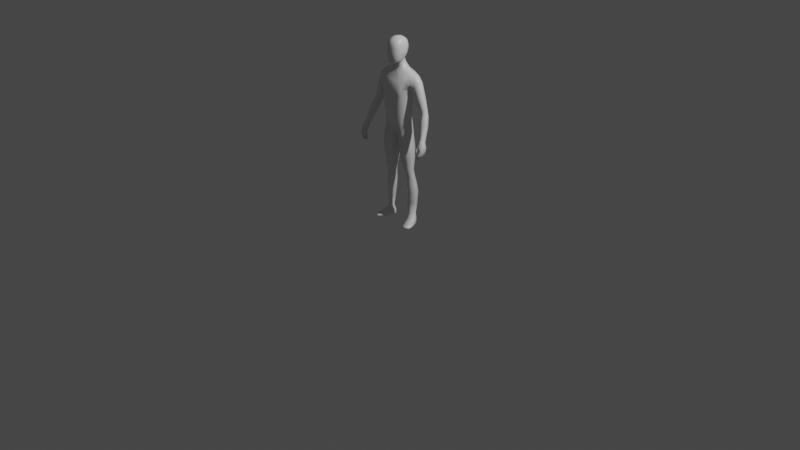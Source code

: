 # Source: Player_01_Test.blend  (saved by Blender 2.92.15; exported with 4.5.12 LTS)
import bpy
from mathutils import Matrix  # noqa: F401  (used for matrix-valued properties, if any)

bpy.ops.wm.read_factory_settings(use_empty=True)
scene = bpy.context.scene
scene.name = 'Scene'

# ---- collections
col_main = bpy.data.collections.new('Main'); scene.collection.children.link(col_main)
col_baseobjects = bpy.data.collections.new('BaseObjects'); scene.collection.children.link(col_baseobjects)
col_refs = bpy.data.collections.new('Refs'); scene.collection.children.link(col_refs)

# ---- materials (node trees are filled in below, after node groups)
mat_material = bpy.data.materials.new('Material')
mat_material.alpha_threshold = 0.0
mat_material.use_transparent_shadow = False
mat_material.line_color = (0.0, 0.0, 0.0, 1.0)

# ---- material node trees
mat_material.use_nodes = True; mat_material.node_tree.nodes.clear()
_N = mat_material.node_tree.nodes; _L = mat_material.node_tree.links
n0 = _N.new('ShaderNodeOutputMaterial'); n0.name = 'Material Output'; n0.location = (300, 300)
n1 = _N.new('ShaderNodeBsdfPrincipled'); n1.name = 'Principled BSDF'; n1.location = (10, 300)
n1.distribution = 'GGX'
n1.subsurface_method = 'BURLEY'
n1.inputs[2].default_value = 0.4
n1.inputs[3].default_value = 1.45
n1.inputs[27].default_value = (0.0, 0.0, 0.0, 1.0)
n1.inputs[28].default_value = 1.0
_L.new(n1.outputs[0], n0.inputs[0])
n0.is_active_output = True

# ---- world
world_world = bpy.data.worlds.new('World'); scene.world = world_world
world_world.use_nodes = True; world_world.node_tree.nodes.clear()
_N = world_world.node_tree.nodes; _L = world_world.node_tree.links
n0 = _N.new('ShaderNodeOutputWorld'); n0.name = 'World Output'; n0.location = (300, 300)
n1 = _N.new('ShaderNodeBackground'); n1.name = 'Background'; n1.location = (10, 300)
n1.inputs[0].default_value = (0.05088, 0.05088, 0.05088, 1.0)
_L.new(n1.outputs[0], n0.inputs[0])
n0.is_active_output = True
world_world.color = (0.05088, 0.05088, 0.05088)
world_world.use_sun_shadow = False
world_world.sun_shadow_jitter_overblur = 0.0

# ---- cameras
cam_camera = bpy.data.cameras.new('Camera')
cam_camera.clip_end = 100.0
cam_camera.ortho_scale = 7.314

# ---- lights
light_light = bpy.data.lights.new('Light', 'POINT')
light_light.transmission_factor = 0.0
light_light.energy = 1000.0
light_light.shadow_soft_size = 0.1
light_light.shadow_maximum_resolution = 0.006
light_light.use_absolute_resolution = True

# ---- meshes
me_cube = bpy.data.meshes.new('Cube')
me_cube.from_pydata([(0.2011, 0.07367, 1.546), (0.1372, 0.05166, 1.057), (0.1372, -0.04025, 1.062), (0.1673, -0.01418, 1.427), (0.139, 0.03408, 1.2), (0.1547, 0.04222, 1.32), (0.1547, -0.05058, 1.32), (0.139, -0.04844, 1.2), (0.02415, -0.05715, 0.9589), (0.05837, 0.086, 1.599), (0.02252, 0.1137, 0.9583), (0.07038, -0.02741, 1.59), (0.06707, -0.1068, 1.162), (0.07806, -0.1119, 1.295), (0.08377, -0.1193, 1.417), (0.02768, 0.09557, 1.152), (0.03222, 0.09437, 1.289), (0.03458, 0.1341, 1.421), (0.03801, 0.05228, 1.661), (0.04167, -0.02525, 1.631), (0.1315, 0.006705, 0.1045), (0.1807, 0.03797, 0.1044), (0.1679, 0.06937, 0.1044), (0.1193, 0.03628, 0.1043), (0.03076, 0.05731, 0.8864), (0.03112, -0.03988, 0.8976), (0.1492, -0.04134, 0.989), (0.1492, 0.05017, 0.9833), (0.1351, 0.04413, 1.12), (0.1351, -0.04378, 1.125), (0.04753, -0.09735, 1.056), (0.01962, 0.123, 1.031), (0.06827, 0.04955, 0.5833), (0.1576, 0.04918, 0.5907), (0.06949, -0.01405, 0.5852), (0.1577, -0.02068, 0.5908), (0.08695, 0.05493, 0.5068), (0.1617, 0.06083, 0.5123), (0.0873, 0.001761, 0.508), (0.1613, 0.0004179, 0.5124), (0.03866, -0.03949, 0.7985), (0.1649, -0.04965, 0.8205), (0.03687, 0.05972, 0.7952), (0.1647, 0.05869, 0.8203), (0.102, 0.07007, 0.3427), (0.1847, 0.08578, 0.3471), (0.1024, 0.007746, 0.3434), (0.1847, 0.0172, 0.3472), (0.07836, -0.008628, 0.5509), (0.1601, -0.01505, 0.556), (0.07736, 0.05107, 0.5492), (0.16, 0.05163, 0.5559), (0.08302, -0.07939, 1.011), (0.1391, 0.08444, 1.571), (0.0776, 0.08236, 1.167), (0.08796, 0.08182, 1.301), (0.1053, 0.1224, 1.417), (0.08566, 0.1039, 0.9927), (0.1391, -0.02297, 1.566), (0.1075, -0.0846, 1.182), (0.1214, -0.08877, 1.308), (0.1277, -0.0959, 1.427), (0.09019, 0.07517, 0.9153), (0.09038, -0.08632, 0.9435), (0.09423, -0.07996, 1.091), (0.06627, 0.1119, 1.05), (0.1129, 0.06453, 0.5869), (0.1136, -0.0364, 0.5881), (0.1019, -0.07674, 0.8096), (0.1008, 0.083, 0.8023), (0.1184, -0.02934, 0.5534), (0.1182, 0.06638, 0.5525), (0.1588, 0.01453, 0.1042), (0.1387, 0.06334, 0.1042), (0.1425, 0.1017, 0.3449), (0.1423, -0.005561, 0.3453), (0.1232, 0.07452, 0.5095), (0.1221, -0.01286, 0.5101), (0.147, 0.004732, 1.069), (0.1449, -0.007467, 1.202), (0.1619, -0.003626, 1.321), (0.1758, 0.02436, 1.413), (0.08222, 0.02692, 1.621), (0.05753, 0.01562, 1.65), (0.1598, 0.005475, 0.9964), (0.1424, -0.001558, 1.13), (0.1664, 0.01434, 0.5912), (0.1776, 0.004838, 0.8211), (0.1689, 0.01797, 0.5563), (0.1423, 0.03436, 1.587), (0.1774, 0.05476, 0.1043), (0.1252, 0.0206, 0.104), (0.195, 0.05063, 0.3475), (0.09523, 0.03739, 0.3428), (0.1703, 0.02945, 0.5128), (0.01028, 0.02034, 0.9343), (0.01831, 0.01002, 0.887), (0.06046, 0.01827, 0.5838), (0.0242, 0.01139, 0.7961), (0.07033, 0.02262, 0.5496), (0.0815, 0.02998, 0.507), (0.07899, -0.08471, 1.507), (0.03216, 0.1312, 1.512), (0.1343, -0.06579, 1.495), (0.1028, 0.1235, 1.5), (0.2011, -0.004255, 1.549), (0.1673, 0.06918, 1.426), (0.2049, 0.03487, 1.56), (0.1834, -0.02836, 1.482), (0.1832, 0.08703, 1.48), (0.1995, -0.008444, 1.393), (0.2572, 0.03419, 1.506), (0.2217, 0.07954, 1.44), (0.2491, 0.06793, 1.497), (0.2499, 0.000182, 1.498), (0.2022, 0.06402, 1.399), (0.2012, 0.02506, 1.379), (0.2228, -0.02077, 1.442), (0.3494, 0.05438, 1.19), (0.347, 0.005098, 1.211), (0.2892, 0.006571, 1.209), (0.2958, 0.05875, 1.186), (0.3538, 0.02811, 1.198), (0.2851, 0.02929, 1.192), (0.315, -0.005957, 1.215), (0.3188, 0.06701, 1.183), (0.3458, 0.03107, 1.099), (0.402, -0.03819, 0.9646), (0.3947, -0.0757, 0.9811), (0.3562, -0.06721, 0.9738), (0.3651, -0.03559, 0.9628), (0.4012, -0.05833, 0.9712), (0.3579, -0.05704, 0.9665), (0.3655, -0.07987, 0.9803), (0.379, -0.0287, 0.9599), (0.3817, 0.01849, 1.105), (0.3868, -0.007662, 1.114), (0.3789, -0.03057, 1.126), (0.3188, 0.02285, 1.102), (0.311, -0.02911, 1.124), (0.3413, -0.04158, 1.13), (0.3061, -0.006486, 1.107), (0.2467, 0.06442, 1.29), (0.301, -5.545e-05, 1.358), (0.2686, -0.01762, 1.329), (0.2403, 0.02687, 1.282), (0.3018, 0.06416, 1.345), (0.2416, -0.003981, 1.299), (0.3087, 0.03123, 1.355), (0.2701, 0.07746, 1.311), (0.3725, -0.146, 0.8155), (0.365, -0.08664, 0.974), (0.3702, -0.08857, 0.7965), (0.3685, -0.03788, 0.9562), (0.3807, -0.146, 0.8155), (0.3961, -0.08194, 0.9755), (0.3785, -0.08857, 0.7965), (0.3795, -0.03029, 0.9532), (0.4026, -0.1169, 0.8937), (0.4046, -0.0494, 0.8628), (0.4164, -0.0494, 0.8639), (0.4169, -0.1169, 0.8948), (0.393, -0.06834, 0.8238), (0.403, -0.06834, 0.8244), (0.4056, -0.1315, 0.8552), (0.3936, -0.1315, 0.8546), (0.3843, -0.1103, 0.934), (0.396, -0.03504, 0.9041), (0.4141, -0.03504, 0.9058), (0.4188, -0.1013, 0.9336), (0.3678, -0.1119, 0.7883), (0.3678, -0.1334, 0.7996), (0.3585, -0.06799, 0.967), (0.3595, -0.06051, 0.9614), (0.3775, -0.1334, 0.7996), (0.3777, -0.1119, 0.7883), (0.4029, -0.03996, 0.9593), (0.4033, -0.06151, 0.9667), (0.4237, -0.07593, 0.8769), (0.4237, -0.09643, 0.8861), (0.4013, -0.09643, 0.8839), (0.4013, -0.07593, 0.8747), (0.3901, -0.1104, 0.8441), (0.3901, -0.08938, 0.8339), (0.4093, -0.08938, 0.835), (0.4093, -0.1104, 0.8452), (0.4254, -0.06142, 0.918), (0.4254, -0.08135, 0.9261), (0.382, -0.08398, 0.9185), (0.3908, -0.06142, 0.9147), (0.3685, -0.142, 0.8557), (0.3569, -0.1286, 0.9005), (0.3685, -0.1337, 0.8514), (0.3569, -0.1175, 0.8928), (0.3802, -0.142, 0.8557), (0.3763, -0.1286, 0.9005), (0.3802, -0.1337, 0.8514), (0.3763, -0.1175, 0.8928), (0.1798, -0.1161, -0.001493), (0.1785, -0.1157, 0.0152), (0.1131, 0.06316, -0.002218), (0.11, 0.06167, 0.04724), (0.24, -0.09143, -0.001493), (0.2406, -0.09028, 0.0152), (0.1607, 0.08267, -0.002218), (0.1629, 0.0854, 0.04771), (0.1285, -0.01696, 0.0009975), (0.1257, -0.01625, 0.05678), (0.2061, 0.01484, 0.0009974), (0.2069, 0.01838, 0.05714), (0.1091, 0.02295, 0.05158), (0.1821, 0.05325, -0.00182), (0.1155, 0.02596, -0.00182), (0.188, 0.05721, 0.05205), (0.1356, 0.07754, -0.003406), (0.1329, 0.08318, 0.04526), (0.2125, -0.1101, -0.001107), (0.2121, -0.1091, 0.01584), (0.1693, -0.005718, 0.06328), (0.1678, -0.001148, -0.0007443), (0.1494, 0.04164, -0.004003), (0.1794, -0.1205, 0.005185), (0.1106, 0.06604, 0.009045), (0.1606, 0.08653, 0.009045), (0.2434, -0.09431, 0.005185), (0.2132, 0.01756, 0.01309), (0.1216, -0.01995, 0.01309), (0.1873, 0.05627, 0.01065), (0.1089, 0.02413, 0.01065), (0.2145, -0.1151, 0.004714), (0.1325, 0.08503, 0.008906), (0.1537, -0.07223, -0.001726), (0.2295, -0.04272, 0.02557), (0.153, -0.07407, 0.02557), (0.2277, -0.04191, -0.001726), (0.1924, -0.06119, 0.02904), (0.1917, -0.0595, -0.004003), (0.1476, -0.07605, 0.006369), (0.2348, -0.0403, 0.006369), (0.04557, -0.09148, 1.684), (0.06318, -0.08857, 1.857), (0.05064, 0.04096, 1.722), (0.05774, 0.05404, 1.864), (0.06193, 0.05902, 1.788), (0.06011, -0.03852, 1.686), (0.07046, -0.02047, 1.88), (0.06354, -0.09965, 1.771), (0.08478, -0.0284, 1.775), (0.03543, 0.06271, 1.878), (0.05749, 0.05282, 1.75), (0.05726, 0.008394, 1.703), (0.07011, -0.06207, 1.871), (0.05769, -0.0976, 1.721), (0.02722, -0.101, 1.671), (0.03051, 0.04492, 1.706), (0.06241, 0.06183, 1.828), (0.05266, -0.07301, 1.681), (0.06591, 0.02197, 1.874), (0.06681, -0.09354, 1.817), (0.03962, -0.0964, 1.872), (0.04006, -0.01921, 1.91), (0.03283, -0.03408, 1.669), (0.0351, -0.1182, 1.775), (0.08003, -0.07139, 1.771), (0.07893, 0.01911, 1.781), (0.07706, -0.034, 1.725), (0.08418, -0.02362, 1.828), (0.03399, 0.08086, 1.795), (0.03495, 0.0809, 1.837), (0.08143, -0.06603, 1.822), (0.03188, -0.07651, 1.666), (0.04086, -0.0627, 1.899), (0.03787, 0.02439, 1.9), (0.04684, 0.008649, 1.688), (0.03215, -0.1142, 1.721), (0.03808, -0.1107, 1.825), (0.07245, -0.0718, 1.72), (0.07231, 0.01364, 1.737), (0.07831, 0.02141, 1.827), (0.03201, 0.07323, 1.755), (0.05603, -0.02633, 1.61), (0.04819, 0.06914, 1.63), (0.06988, 0.02127, 1.636), (0.2766, 0.06097, 1.227), (0.3308, 0.05821, 1.25), (0.2706, 0.002443, 1.244), (0.329, 0.003082, 1.268), (0.2968, -0.01052, 1.259), (0.2675, 0.02834, 1.227), (0.3361, 0.02933, 1.26), (0.2998, 0.0711, 1.233), (0.2876, 0.05986, 1.206), (0.3384, 0.05629, 1.22), (0.2816, 0.004507, 1.226), (0.3364, 0.00409, 1.24), (0.3062, -0.008239, 1.237), (0.2782, 0.02882, 1.21), (0.343, 0.02872, 1.229), (0.3093, 0.06906, 1.208), (0.09334, 0.002983, 0.4147), (0.1771, 0.008061, 0.419), (0.09293, 0.0651, 0.4137), (0.1772, 0.07729, 0.4189), (0.1341, 0.09324, 0.4162), (0.1334, -0.01179, 0.4168), (0.1875, 0.04161, 0.4193), (0.08631, 0.03388, 0.4138), (0.1063, 0.05455, 0.2234), (0.1798, 0.08189, 0.2259), (0.1134, 0.003063, 0.2239), (0.187, 0.02587, 0.2259), (0.1399, 0.08745, 0.2245), (0.151, -5.791e-06, 0.2248), (0.1909, 0.05401, 0.226), (0.1058, 0.02745, 0.2232), (0.04512, 0.05912, 0.715), (0.1672, 0.05825, 0.7356), (0.04681, -0.03366, 0.718), (0.1673, -0.0432, 0.7358), (0.1072, -0.06798, 0.727), (0.1061, 0.08091, 0.7214), (0.1794, 0.007788, 0.7363), (0.03337, 0.01383, 0.7159), (0.1581, -0.0234, 1.392), (0.03832, 0.1127, 1.38), (0.08283, -0.115, 1.379), (0.1254, -0.09317, 1.384), (0.09933, 0.1017, 1.381), (0.1656, 0.0147, 1.384), (0.1581, 0.05645, 1.392), (0.0, 0.1179, 0.96), (0.0, -0.04104, 1.579), (0.0, -0.05829, 0.9576), (0.0, 0.09068, 1.595), (0.0, 0.1248, 1.423), (0.0, 0.08742, 1.285), (0.0, 0.08822, 1.147), (0.0, -0.123, 1.422), (0.0, -0.1155, 1.285), (0.0, -0.1115, 1.15), (0.0, -0.02836, 1.628), (0.0, 0.06448, 1.665), (0.0, 0.1231, 1.028), (0.0, -0.09594, 1.044), (0.0, 0.0121, 0.94), (0.0, 0.1237, 1.512), (0.0, -0.09122, 1.505), (0.0, 0.05754, 1.707), (0.0, 0.06594, 1.888), (0.0, -0.1022, 1.664), (0.0, -0.09951, 1.882), (0.0, -0.01903, 1.92), (0.0, -0.0407, 1.659), (0.0, -0.1239, 1.778), (0.0, 0.08692, 1.799), (0.0, -0.06369, 1.91), (0.0, 0.02565, 1.911), (0.0, -0.0779, 1.66), (0.0, -0.1191, 1.721), (0.0, -0.1158, 1.831), (0.0, 0.07862, 1.755), (0.0, 0.08612, 1.844), (0.0, 0.07758, 1.63), (0.0, -0.0347, 1.604), (0.0, 0.1048, 1.38), (0.0, -0.1152, 1.379)], [], [(54, 55, 5, 4), (65, 54, 4, 28), (325, 14, 337, 365), (314, 307, 23, 91), (104, 53, 0, 109), (12, 13, 338, 339), (30, 12, 339, 343), (101, 11, 331, 346), (281, 362, 341, 18), (327, 56, 106, 329), (85, 79, 7, 29), (79, 80, 6, 7), (328, 81, 3, 323), (364, 334, 17, 324), (89, 82, 11, 58), (103, 58, 11, 101), (64, 59, 12, 30), (59, 60, 13, 12), (345, 333, 9, 102), (344, 95, 8, 332), (326, 61, 14, 325), (342, 336, 15, 31), (336, 335, 16, 15), (363, 280, 19, 340), (282, 281, 18, 83), (218, 209, 21, 72), (312, 309, 20, 72), (311, 308, 22, 73), (313, 310, 21, 90), (78, 2, 26, 84), (57, 1, 27, 62), (52, 8, 25, 63), (95, 10, 24, 96), (330, 342, 31, 10), (52, 64, 30, 8), (78, 85, 29, 2), (8, 30, 343, 332), (57, 65, 28, 1), (321, 318, 35, 86), (320, 316, 33, 66), (319, 317, 34, 67), (322, 315, 32, 97), (51, 88, 94, 37), (50, 71, 76, 36), (49, 70, 77, 39), (48, 99, 100, 38), (96, 24, 42, 98), (63, 25, 40, 68), (62, 27, 43, 69), (84, 26, 41, 87), (302, 305, 92, 45), (302, 45, 74, 303), (300, 304, 75, 47), (299, 306, 93, 46), (97, 32, 50, 99), (67, 34, 48, 70), (66, 33, 51, 71), (86, 35, 49, 88), (32, 66, 71, 50), (35, 67, 70, 49), (24, 62, 69, 42), (26, 63, 68, 41), (318, 319, 67, 35), (315, 320, 66, 32), (57, 10, 31, 65), (2, 29, 64, 52), (2, 52, 63, 26), (10, 57, 62, 24), (323, 3, 61, 326), (7, 6, 60, 59), (29, 7, 59, 64), (108, 105, 58, 103), (107, 89, 58, 105), (324, 17, 56, 327), (102, 9, 53, 104), (31, 15, 54, 65), (15, 16, 55, 54), (307, 311, 73, 23), (310, 312, 72, 21), (207, 218, 72, 20), (303, 74, 44, 301), (76, 71, 51, 37), (77, 70, 48, 38), (304, 77, 38, 299), (0, 53, 89, 107), (33, 86, 88, 51), (27, 84, 87, 43), (316, 321, 86, 33), (1, 28, 85, 78), (1, 78, 84, 27), (280, 282, 83, 19), (53, 9, 82, 89), (329, 106, 81, 328), (4, 5, 80, 79), (28, 4, 79, 85), (210, 207, 20, 91), (308, 313, 90, 22), (201, 210, 91, 23), (309, 314, 91, 20), (34, 97, 99, 48), (305, 94, 39, 300), (94, 88, 49, 39), (25, 96, 98, 40), (317, 322, 97, 34), (8, 95, 96, 25), (330, 10, 95, 344), (306, 100, 36, 301), (100, 99, 50, 36), (17, 102, 104, 56), (3, 108, 103, 61), (334, 345, 102, 17), (61, 103, 101, 14), (14, 101, 346, 337), (56, 104, 109, 106), (109, 0, 113, 112), (0, 107, 111, 113), (106, 109, 112, 115), (108, 3, 110, 117), (105, 108, 117, 114), (81, 106, 115, 116), (3, 81, 116, 110), (107, 105, 114, 111), (293, 296, 123, 120), (296, 291, 121, 123), (294, 295, 124, 119), (295, 293, 120, 124), (138, 126, 134, 130), (135, 136, 131, 127), (126, 135, 127, 134), (136, 137, 128, 131), (297, 294, 119, 122), (298, 292, 118, 125), (292, 297, 122, 118), (291, 298, 125, 121), (140, 139, 129, 133), (137, 140, 133, 128), (141, 138, 130, 132), (139, 141, 132, 129), (120, 123, 141, 139), (123, 121, 138, 141), (119, 124, 140, 137), (124, 120, 139, 140), (122, 119, 137, 136), (125, 118, 135, 126), (118, 122, 136, 135), (121, 125, 126, 138), (115, 112, 149, 142), (113, 111, 148, 146), (112, 113, 146, 149), (111, 114, 143, 148), (117, 110, 147, 144), (114, 117, 144, 143), (116, 115, 142, 145), (110, 116, 145, 147), (189, 173, 153, 167), (167, 153, 157, 168), (187, 177, 155, 169), (169, 155, 151, 166), (171, 174, 154, 150), (164, 161, 158, 165), (185, 179, 161, 164), (162, 159, 160, 163), (183, 181, 159, 162), (170, 183, 162, 152), (152, 162, 163, 156), (174, 185, 164, 154), (154, 164, 165, 150), (161, 169, 166, 158), (179, 187, 169, 161), (159, 167, 168, 160), (181, 189, 167, 159), (158, 166, 188, 180), (180, 188, 189, 181), (160, 168, 186, 178), (178, 186, 187, 179), (156, 163, 184, 175), (175, 184, 185, 174), (150, 165, 182, 171), (171, 182, 183, 170), (165, 158, 180, 182), (182, 180, 181, 183), (163, 160, 178, 184), (184, 178, 179, 185), (152, 156, 175, 170), (170, 175, 174, 171), (168, 157, 176, 186), (186, 176, 177, 187), (188, 172, 173, 189), (190, 191, 193, 192), (192, 193, 197, 196), (196, 197, 195, 194), (194, 195, 191, 190), (192, 196, 194, 190), (195, 197, 188, 166), (193, 191, 151, 172), (191, 195, 166, 151), (197, 193, 172, 188), (151, 155, 128, 133), (155, 177, 131, 128), (177, 176, 127, 131), (176, 157, 134, 127), (157, 153, 130, 134), (153, 173, 132, 130), (173, 172, 129, 132), (172, 151, 133, 129), (228, 210, 201, 222), (230, 215, 205, 223), (238, 232, 203, 224), (229, 217, 199, 221), (236, 234, 202, 216), (235, 233, 199, 217), (215, 201, 23, 73), (220, 211, 208, 219), (227, 213, 209, 225), (237, 233, 207, 226), (223, 205, 213, 227), (214, 204, 211, 220), (205, 215, 73, 22), (226, 207, 210, 228), (213, 205, 22, 90), (200, 214, 220, 212), (212, 220, 219, 206), (209, 213, 90, 21), (232, 235, 217, 203), (231, 236, 216, 198), (224, 203, 217, 229), (222, 201, 215, 230), (20, 72, 21, 90, 22, 73, 23, 91), (200, 222, 230, 214), (202, 224, 229, 216), (206, 226, 228, 212), (204, 223, 227, 211), (231, 237, 226, 206), (211, 227, 225, 208), (216, 229, 221, 198), (234, 238, 224, 202), (214, 230, 223, 204), (212, 228, 222, 200), (208, 225, 238, 234), (198, 221, 237, 231), (206, 219, 236, 231), (209, 218, 235, 232), (221, 199, 233, 237), (218, 207, 233, 235), (219, 208, 234, 236), (225, 209, 232, 238), (354, 361, 268, 267), (361, 348, 248, 268), (268, 248, 242, 255), (267, 268, 255, 243), (247, 266, 269, 263), (266, 245, 251, 269), (269, 251, 240, 258), (263, 269, 258, 246), (352, 261, 270, 357), (261, 244, 256, 270), (270, 256, 239, 253), (357, 270, 253, 349), (245, 260, 271, 251), (260, 351, 355, 271), (271, 355, 350, 259), (251, 271, 259, 240), (242, 248, 272, 257), (248, 348, 356, 272), (272, 356, 351, 260), (257, 272, 260, 245), (254, 241, 250, 273), (273, 250, 244, 261), (239, 252, 274, 253), (252, 246, 262, 274), (274, 262, 353, 358), (253, 274, 358, 349), (246, 258, 275, 262), (258, 240, 259, 275), (275, 259, 350, 359), (262, 275, 359, 353), (244, 265, 276, 256), (265, 247, 263, 276), (276, 263, 246, 252), (256, 276, 252, 239), (241, 249, 277, 250), (249, 243, 264, 277), (277, 264, 247, 265), (250, 277, 265, 244), (243, 255, 278, 264), (255, 242, 257, 278), (278, 257, 245, 266), (264, 278, 266, 247), (347, 360, 279, 254), (360, 354, 267, 279), (279, 267, 243, 249), (254, 279, 249, 241), (347, 254, 18, 341), (254, 273, 83, 18), (273, 261, 19, 83), (261, 352, 340, 19), (11, 82, 282, 280), (82, 9, 281, 282), (331, 11, 280, 363), (9, 333, 362, 281), (142, 149, 290, 283), (146, 148, 289, 284), (149, 146, 284, 290), (148, 143, 286, 289), (144, 147, 285, 287), (143, 144, 287, 286), (145, 142, 283, 288), (147, 145, 288, 285), (283, 290, 298, 291), (284, 289, 297, 292), (290, 284, 292, 298), (289, 286, 294, 297), (287, 285, 293, 295), (286, 287, 295, 294), (288, 283, 291, 296), (285, 288, 296, 293), (93, 306, 301, 44), (92, 305, 300, 47), (75, 304, 299, 46), (76, 303, 301, 36), (38, 100, 306, 299), (39, 77, 304, 300), (37, 302, 303, 76), (37, 94, 305, 302), (46, 93, 314, 309), (45, 92, 313, 308), (47, 75, 312, 310), (44, 74, 311, 307), (92, 47, 310, 313), (74, 45, 308, 311), (75, 46, 309, 312), (93, 44, 307, 314), (40, 98, 322, 317), (43, 87, 321, 316), (42, 69, 320, 315), (41, 68, 319, 318), (98, 42, 315, 322), (68, 40, 317, 319), (69, 43, 316, 320), (87, 41, 318, 321), (5, 329, 328, 80), (16, 324, 327, 55), (6, 323, 326, 60), (60, 326, 325, 13), (335, 364, 324, 16), (80, 328, 323, 6), (55, 327, 329, 5), (13, 325, 365, 338)])
me_cube.polygons.foreach_set('use_smooth', [True] * 348)
_uv = me_cube.uv_layers.new(name='UVMap')
_uv.uv.foreach_set('vector', [0.4375, 0.4416, 0.5, 0.4416, 0.5, 0.5, 0.4375, 0.5, 0.4057, 0.4416, 0.4375, 0.4416, 0.4375, 0.5, 0.4057, 0.5, 0.5427, 0.8162, 0.5625, 0.8162, 0.5625, 0.875, 0.5427, 0.875, 0.3088, 0.6269, 0.3088, 0.4963, 0.3088, 0.5, 0.3088, 0.625, 0.5937, 0.4416, 0.625, 0.4669, 0.625, 0.5, 0.5938, 0.5, 0.4375, 0.8162, 0.5, 0.8162, 0.5, 0.875, 0.4375, 0.875, 0.4057, 0.8162, 0.4375, 0.8162, 0.4375, 0.875, 0.4057, 0.875, 0.5938, 0.8162, 0.625, 0.8162, 0.625, 0.875, 0.5938, 0.875, 0.625, 0.4338, 0.625, 0.375, 0.625, 0.375, 0.625, 0.4338, 0.5427, 0.4416, 0.5625, 0.4416, 0.5625, 0.5, 0.5427, 0.5, 0.4057, 0.625, 0.4375, 0.625, 0.4375, 0.75, 0.4057, 0.75, 0.4375, 0.625, 0.5, 0.625, 0.5, 0.75, 0.4375, 0.75, 0.5427, 0.625, 0.5625, 0.625, 0.5625, 0.75, 0.5427, 0.75, 0.5427, 0.375, 0.5625, 0.375, 0.5625, 0.3993, 0.5427, 0.3993, 0.6581, 0.625, 0.6912, 0.625, 0.6912, 0.75, 0.6581, 0.75, 0.5938, 0.7831, 0.625, 0.7831, 0.625, 0.8162, 0.5938, 0.8162, 0.4057, 0.7831, 0.4375, 0.7831, 0.4375, 0.8162, 0.4057, 0.8162, 0.4375, 0.7831, 0.5, 0.7831, 0.5, 0.8162, 0.4375, 0.8162, 0.5938, 0.375, 0.625, 0.375, 0.625, 0.4338, 0.5938, 0.3993, 0.25, 0.625, 0.3088, 0.625, 0.3088, 0.75, 0.25, 0.75, 0.5427, 0.7831, 0.5625, 0.7831, 0.5625, 0.8162, 0.5427, 0.8162, 0.4057, 0.375, 0.4375, 0.375, 0.4375, 0.3993, 0.4057, 0.3993, 0.4375, 0.375, 0.5, 0.375, 0.5, 0.3993, 0.4375, 0.3993, 0.625, 0.875, 0.625, 0.8162, 0.625, 0.8162, 0.625, 0.875, 0.6912, 0.625, 0.6912, 0.5, 0.6912, 0.5, 0.6912, 0.625, 0.75, 0.603, 0.625, 0.603, 0.375, 0.75, 0.375, 0.7834, 0.375, 0.7821, 0.375, 0.8194, 0.375, 0.8162, 0.375, 0.7834, 0.375, 0.4648, 0.375, 0.4873, 0.375, 0.5, 0.375, 0.4666, 0.375, 0.6261, 0.375, 0.753, 0.375, 0.75, 0.375, 0.625, 0.375, 0.625, 0.375, 0.75, 0.375, 0.75, 0.375, 0.625, 0.375, 0.4545, 0.375, 0.5, 0.375, 0.5, 0.375, 0.4669, 0.375, 0.7831, 0.375, 0.8162, 0.375, 0.8162, 0.375, 0.7831, 0.3088, 0.625, 0.3088, 0.5, 0.3088, 0.5, 0.3088, 0.625, 0.375, 0.375, 0.4057, 0.375, 0.4057, 0.3993, 0.375, 0.4338, 0.375, 0.7831, 0.4057, 0.7831, 0.4057, 0.8162, 0.375, 0.8162, 0.375, 0.625, 0.4057, 0.625, 0.4057, 0.75, 0.375, 0.75, 0.375, 0.8162, 0.4057, 0.8162, 0.4057, 0.875, 0.375, 0.875, 0.375, 0.4545, 0.4057, 0.4416, 0.4057, 0.5, 0.375, 0.5, 0.375, 0.625, 0.375, 0.75, 0.375, 0.75, 0.375, 0.625, 0.375, 0.4669, 0.375, 0.5, 0.375, 0.5, 0.375, 0.4669, 0.375, 0.7831, 0.375, 0.8162, 0.375, 0.8162, 0.375, 0.7831, 0.3088, 0.625, 0.3088, 0.5, 0.3088, 0.5, 0.3088, 0.625, 0.375, 0.5, 0.375, 0.625, 0.375, 0.6372, 0.375, 0.5, 0.375, 0.4338, 0.375, 0.4669, 0.375, 0.4652, 0.375, 0.4338, 0.375, 0.75, 0.375, 0.7831, 0.375, 0.7875, 0.375, 0.75, 0.3088, 0.75, 0.3088, 0.625, 0.3088, 0.5986, 0.3088, 0.75, 0.3088, 0.625, 0.3088, 0.5, 0.3088, 0.5, 0.3088, 0.625, 0.375, 0.7831, 0.375, 0.8162, 0.375, 0.8162, 0.375, 0.7831, 0.375, 0.4669, 0.375, 0.5, 0.375, 0.5, 0.375, 0.4669, 0.375, 0.625, 0.375, 0.75, 0.375, 0.75, 0.375, 0.625, 0.375, 0.5, 0.375, 0.6303, 0.375, 0.625, 0.375, 0.5, 0.0, 0.0, 0.0, 0.0, 0.0, 0.0, 0.0, 0.0, 0.375, 0.75, 0.375, 0.7852, 0.375, 0.7834, 0.375, 0.75, 0.3088, 0.75, 0.3088, 0.6135, 0.3088, 0.625, 0.3088, 0.75, 0.3088, 0.625, 0.3088, 0.5, 0.3088, 0.5, 0.3088, 0.625, 0.375, 0.7831, 0.375, 0.8162, 0.375, 0.8162, 0.375, 0.7831, 0.375, 0.4669, 0.375, 0.5, 0.375, 0.5, 0.375, 0.4669, 0.375, 0.625, 0.375, 0.75, 0.375, 0.75, 0.375, 0.625, 0.375, 0.4338, 0.375, 0.4669, 0.375, 0.4669, 0.375, 0.4338, 0.375, 0.75, 0.375, 0.7831, 0.375, 0.7831, 0.375, 0.75, 0.375, 0.4338, 0.375, 0.4669, 0.375, 0.4669, 0.375, 0.4338, 0.375, 0.75, 0.375, 0.7831, 0.375, 0.7831, 0.375, 0.75, 0.375, 0.75, 0.375, 0.7831, 0.375, 0.7831, 0.375, 0.75, 0.375, 0.4338, 0.375, 0.4669, 0.375, 0.4669, 0.375, 0.4338, 0.375, 0.4545, 0.375, 0.4338, 0.4057, 0.3993, 0.4057, 0.4416, 0.375, 0.75, 0.4057, 0.75, 0.4057, 0.7831, 0.375, 0.7831, 0.375, 0.75, 0.375, 0.7831, 0.375, 0.7831, 0.375, 0.75, 0.375, 0.4338, 0.375, 0.4545, 0.375, 0.4669, 0.375, 0.4338, 0.5427, 0.75, 0.5625, 0.75, 0.5625, 0.7831, 0.5427, 0.7831, 0.4375, 0.75, 0.5, 0.75, 0.5, 0.7831, 0.4375, 0.7831, 0.4057, 0.75, 0.4375, 0.75, 0.4375, 0.7831, 0.4057, 0.7831, 0.5938, 0.75, 0.625, 0.75, 0.625, 0.7831, 0.5938, 0.7831, 0.625, 0.625, 0.6581, 0.625, 0.6581, 0.75, 0.625, 0.75, 0.5427, 0.3993, 0.5625, 0.3993, 0.5625, 0.4416, 0.5427, 0.4416, 0.5938, 0.3993, 0.625, 0.4338, 0.625, 0.4669, 0.5937, 0.4416, 0.4057, 0.3993, 0.4375, 0.3993, 0.4375, 0.4416, 0.4057, 0.4416, 0.4375, 0.3993, 0.5, 0.3993, 0.5, 0.4416, 0.4375, 0.4416, 0.375, 0.4321, 0.375, 0.4648, 0.375, 0.4666, 0.375, 0.4338, 0.375, 0.753, 0.375, 0.7821, 0.375, 0.7834, 0.375, 0.75, 0.875, 0.603, 0.75, 0.603, 0.375, 0.7834, 0.375, 0.8162, 0.0, 0.0, 0.0, 0.0, 0.0, 0.0, 0.0, 0.0, 0.375, 0.4652, 0.375, 0.4669, 0.375, 0.5, 0.375, 0.5, 0.375, 0.7875, 0.375, 0.7831, 0.375, 0.8162, 0.375, 0.8162, 0.375, 0.7852, 0.375, 0.7875, 0.375, 0.8162, 0.375, 0.8162, 0.625, 0.5, 0.6581, 0.5, 0.6581, 0.625, 0.625, 0.625, 0.375, 0.5, 0.375, 0.625, 0.375, 0.625, 0.375, 0.5, 0.375, 0.5, 0.375, 0.625, 0.375, 0.625, 0.375, 0.5, 0.375, 0.5, 0.375, 0.625, 0.375, 0.625, 0.375, 0.5, 0.375, 0.5, 0.4057, 0.5, 0.4057, 0.625, 0.375, 0.625, 0.375, 0.5, 0.375, 0.625, 0.375, 0.625, 0.375, 0.5, 0.6912, 0.75, 0.6912, 0.625, 0.6912, 0.625, 0.6912, 0.75, 0.6581, 0.5, 0.6912, 0.5, 0.6912, 0.625, 0.6581, 0.625, 0.5427, 0.5, 0.5625, 0.5, 0.5625, 0.625, 0.5427, 0.625, 0.4375, 0.5, 0.5, 0.5, 0.5, 0.625, 0.4375, 0.625, 0.4057, 0.5, 0.4375, 0.5, 0.4375, 0.625, 0.4057, 0.625, 0.625, 0.1985, 0.625, 0.147, 0.3088, 0.75, 0.3088, 0.625, 0.375, 0.4873, 0.375, 0.6261, 0.375, 0.625, 0.375, 0.5, 0.625, 0.25, 0.625, 0.1985, 0.3088, 0.625, 0.3088, 0.5, 0.3088, 0.7659, 0.3088, 0.6269, 0.3088, 0.625, 0.3088, 0.75, 0.3088, 0.75, 0.3088, 0.625, 0.3088, 0.625, 0.3088, 0.75, 0.375, 0.6303, 0.375, 0.6372, 0.375, 0.75, 0.375, 0.75, 0.375, 0.6372, 0.375, 0.625, 0.375, 0.75, 0.375, 0.75, 0.3088, 0.75, 0.3088, 0.625, 0.3088, 0.625, 0.3088, 0.75, 0.3088, 0.75, 0.3088, 0.625, 0.3088, 0.625, 0.3088, 0.75, 0.3088, 0.75, 0.3088, 0.625, 0.3088, 0.625, 0.3088, 0.75, 0.25, 0.5, 0.3088, 0.5, 0.3088, 0.625, 0.25, 0.625, 0.3088, 0.6135, 0.3088, 0.5986, 0.3088, 0.5, 0.3088, 0.5, 0.3088, 0.5986, 0.3088, 0.625, 0.3088, 0.5, 0.3088, 0.5, 0.5625, 0.3993, 0.5938, 0.3993, 0.5937, 0.4416, 0.5625, 0.4416, 0.5625, 0.75, 0.5938, 0.75, 0.5938, 0.7831, 0.5625, 0.7831, 0.5625, 0.375, 0.5938, 0.375, 0.5938, 0.3993, 0.5625, 0.3993, 0.5625, 0.7831, 0.5938, 0.7831, 0.5938, 0.8162, 0.5625, 0.8162, 0.5625, 0.8162, 0.5938, 0.8162, 0.5938, 0.875, 0.5625, 0.875, 0.5625, 0.4416, 0.5937, 0.4416, 0.5938, 0.5, 0.5625, 0.5, 0.5938, 0.5, 0.625, 0.5, 0.625, 0.5, 0.5938, 0.5, 0.625, 0.5, 0.625, 0.625, 0.625, 0.625, 0.625, 0.5, 0.5625, 0.5, 0.5938, 0.5, 0.5938, 0.5, 0.5625, 0.5, 0.5938, 0.75, 0.5625, 0.75, 0.5625, 0.75, 0.5938, 0.75, 0.625, 0.75, 0.5938, 0.75, 0.5938, 0.75, 0.625, 0.75, 0.5625, 0.625, 0.5625, 0.5, 0.5625, 0.5, 0.5625, 0.625, 0.5625, 0.75, 0.5625, 0.625, 0.5625, 0.625, 0.5625, 0.75, 0.625, 0.625, 0.625, 0.75, 0.625, 0.75, 0.625, 0.625, 0.5625, 0.75, 0.5625, 0.625, 0.5625, 0.625, 0.5625, 0.75, 0.5625, 0.625, 0.5625, 0.5, 0.5625, 0.5, 0.5625, 0.625, 0.625, 0.75, 0.5938, 0.75, 0.5938, 0.75, 0.625, 0.75, 0.5938, 0.75, 0.5625, 0.75, 0.5625, 0.75, 0.5938, 0.75, 0.5625, 0.5, 0.5938, 0.5, 0.5938, 0.5, 0.5625, 0.5, 0.625, 0.5, 0.625, 0.625, 0.625, 0.625, 0.625, 0.5, 0.5938, 0.5, 0.625, 0.5, 0.625, 0.5, 0.5938, 0.5, 0.625, 0.625, 0.625, 0.75, 0.625, 0.75, 0.625, 0.625, 0.625, 0.625, 0.625, 0.75, 0.625, 0.75, 0.625, 0.625, 0.5938, 0.5, 0.625, 0.5, 0.625, 0.5, 0.5938, 0.5, 0.625, 0.5, 0.625, 0.625, 0.625, 0.625, 0.625, 0.5, 0.5625, 0.5, 0.5938, 0.5, 0.5938, 0.5, 0.5625, 0.5, 0.5938, 0.75, 0.5625, 0.75, 0.5625, 0.75, 0.5938, 0.75, 0.625, 0.75, 0.5938, 0.75, 0.5938, 0.75, 0.625, 0.75, 0.5625, 0.625, 0.5625, 0.5, 0.5625, 0.5, 0.5625, 0.625, 0.5625, 0.75, 0.5625, 0.625, 0.5625, 0.625, 0.5625, 0.75, 0.5625, 0.75, 0.5625, 0.625, 0.5625, 0.625, 0.5625, 0.75, 0.5625, 0.625, 0.5625, 0.5, 0.5625, 0.5, 0.5625, 0.625, 0.625, 0.75, 0.5938, 0.75, 0.5938, 0.75, 0.625, 0.75, 0.5938, 0.75, 0.5625, 0.75, 0.5625, 0.75, 0.5938, 0.75, 0.625, 0.625, 0.625, 0.75, 0.625, 0.75, 0.625, 0.625, 0.5938, 0.5, 0.625, 0.5, 0.625, 0.5, 0.5938, 0.5, 0.625, 0.5, 0.625, 0.625, 0.625, 0.625, 0.625, 0.5, 0.5625, 0.5, 0.5938, 0.5, 0.5938, 0.5, 0.5625, 0.5, 0.5625, 0.5, 0.5938, 0.5, 0.5938, 0.5, 0.5625, 0.5, 0.625, 0.5, 0.625, 0.625, 0.625, 0.625, 0.625, 0.5, 0.5938, 0.5, 0.625, 0.5, 0.625, 0.5, 0.5938, 0.5, 0.625, 0.625, 0.625, 0.75, 0.625, 0.75, 0.625, 0.625, 0.5938, 0.75, 0.5625, 0.75, 0.5625, 0.75, 0.5938, 0.75, 0.625, 0.75, 0.5938, 0.75, 0.5938, 0.75, 0.625, 0.75, 0.5625, 0.625, 0.5625, 0.5, 0.5625, 0.5, 0.5625, 0.625, 0.5625, 0.75, 0.5625, 0.625, 0.5625, 0.625, 0.5625, 0.75, 0.5674, 0.1667, 0.625, 0.1667, 0.625, 0.2875, 0.5674, 0.2875, 0.5674, 0.2875, 0.625, 0.2875, 0.6617, 0.4549, 0.5674, 0.4182, 0.5674, 0.6667, 0.625, 0.6667, 0.6456, 0.7774, 0.5674, 0.798, 0.5674, 0.798, 0.6456, 0.7774, 0.6325, 0.9192, 0.5674, 0.9267, 0.125, 0.6667, 0.375, 0.6667, 0.3545, 0.7775, 0.2083, 0.76, 0.4375, 0.798, 0.5, 0.798, 0.5, 0.9267, 0.4375, 0.9267, 0.4375, 0.6667, 0.5, 0.6667, 0.5, 0.798, 0.4375, 0.798, 0.4375, 0.2875, 0.5, 0.2875, 0.5, 0.4182, 0.4375, 0.4182, 0.4375, 0.1667, 0.5, 0.1667, 0.5, 0.2875, 0.4375, 0.2875, 0.375, 0.1667, 0.4375, 0.1667, 0.4375, 0.2875, 0.375, 0.2875, 0.375, 0.2875, 0.4375, 0.2875, 0.4375, 0.4182, 0.341, 0.4522, 0.375, 0.6667, 0.4375, 0.6667, 0.4375, 0.798, 0.3545, 0.7775, 0.3545, 0.7775, 0.4375, 0.798, 0.4375, 0.9267, 0.3676, 0.9193, 0.5, 0.798, 0.5674, 0.798, 0.5674, 0.9267, 0.5, 0.9267, 0.5, 0.6667, 0.5674, 0.6667, 0.5674, 0.798, 0.5, 0.798, 0.5, 0.2875, 0.5674, 0.2875, 0.5674, 0.4182, 0.5, 0.4182, 0.5, 0.1667, 0.5674, 0.1667, 0.5674, 0.2875, 0.5, 0.2875, 0.5007, -0.0006531, 0.5625, -0.000903, 0.5674, 0.08333, 0.5, 0.08333, 0.5, 0.08333, 0.5674, 0.08333, 0.5674, 0.1667, 0.5, 0.1667, 0.5, 0.4182, 0.5674, 0.4182, 0.5674, 0.5833, 0.5, 0.5833, 0.5, 0.5833, 0.5674, 0.5833, 0.5674, 0.6667, 0.5, 0.6667, 0.341, 0.4522, 0.4375, 0.4182, 0.4375, 0.5833, 0.375, 0.5833, 0.375, 0.5833, 0.4375, 0.5833, 0.4375, 0.6667, 0.375, 0.6667, 0.378, 0.002412, 0.4404, 0.0005684, 0.4375, 0.08333, 0.375, 0.08333, 0.375, 0.08333, 0.4375, 0.08333, 0.4375, 0.1667, 0.375, 0.1667, 0.4404, 0.0005684, 0.5007, -0.0006531, 0.5, 0.08333, 0.4375, 0.08333, 0.4375, 0.08333, 0.5, 0.08333, 0.5, 0.1667, 0.4375, 0.1667, 0.4375, 0.4182, 0.5, 0.4182, 0.5, 0.5833, 0.4375, 0.5833, 0.4375, 0.5833, 0.5, 0.5833, 0.5, 0.6667, 0.4375, 0.6667, 0.1625, 0.5, 0.341, 0.4522, 0.375, 0.5833, 0.125, 0.5833, 0.125, 0.5833, 0.375, 0.5833, 0.375, 0.6667, 0.125, 0.6667, 0.5674, 0.4182, 0.6617, 0.4549, 0.625, 0.5833, 0.5674, 0.5833, 0.5674, 0.5833, 0.625, 0.5833, 0.625, 0.6667, 0.5674, 0.6667, 0.5674, 0.08333, 0.625, 0.08333, 0.625, 0.1667, 0.5674, 0.1667, 0.375, 0.0, 0.625, 0.0, 0.625, 0.25, 0.375, 0.25, 0.375, 0.25, 0.625, 0.25, 0.625, 0.5, 0.375, 0.5, 0.375, 0.5, 0.625, 0.5, 0.625, 0.75, 0.375, 0.75, 0.375, 0.75, 0.625, 0.75, 0.625, 1.0, 0.375, 1.0, 0.125, 0.5, 0.375, 0.5, 0.375, 0.75, 0.125, 0.75, 0.625, 0.75, 0.625, 0.5, 0.625, 0.5, 0.625, 0.75, 0.625, 0.25, 0.625, 0.0, 0.625, 0.0, 0.625, 0.25, 0.625, 1.0, 0.625, 0.75, 0.625, 0.75, 0.625, 1.0, 0.625, 0.5, 0.625, 0.25, 0.625, 0.25, 0.625, 0.5, 0.6325, 0.9192, 0.6456, 0.7774, 0.625, 0.75, 0.5938, 0.75, 0.6456, 0.7774, 0.625, 0.6667, 0.625, 0.625, 0.625, 0.75, 0.625, 0.6667, 0.625, 0.5833, 0.625, 0.5, 0.625, 0.625, 0.625, 0.5833, 0.6617, 0.4549, 0.5938, 0.5, 0.625, 0.5, 0.6617, 0.4549, 0.625, 0.2875, 0.5625, 0.5, 0.5938, 0.5, 0.625, 0.2875, 0.625, 0.1667, 0.5625, 0.625, 0.5625, 0.5, 0.625, 0.1667, 0.625, 0.08333, 0.5625, 0.75, 0.5625, 0.625, 0.625, 0.25, 0.625, 0.0, 0.5938, 0.75, 0.5625, 0.75, 0.4196, 0.1985, 0.625, 0.1985, 0.625, 0.25, 0.4196, 0.25, 0.4196, 0.375, 0.625, 0.375, 0.625, 0.5, 0.4196, 0.5, 0.4196, 0.6827, 0.625, 0.6827, 0.625, 0.75, 0.4196, 0.75, 0.4196, 0.875, 0.625, 0.875, 0.625, 1.0, 0.4196, 1.0, 0.25, 0.6827, 0.375, 0.6827, 0.375, 0.75, 0.25, 0.75, 0.75, 0.6827, 0.875, 0.6827, 0.875, 0.75, 0.75, 0.75, 0.625, 0.375, 0.625, 0.25, 0.375, 0.4338, 0.375, 0.4666, 0.25, 0.5515, 0.375, 0.5515, 0.375, 0.603, 0.25, 0.603, 0.4196, 0.5515, 0.625, 0.5515, 0.625, 0.603, 0.4196, 0.603, 0.4196, 0.06732, 0.625, 0.06732, 0.625, 0.147, 0.4196, 0.147, 0.4196, 0.5, 0.625, 0.5, 0.625, 0.5515, 0.4196, 0.5515, 0.25, 0.5, 0.375, 0.5, 0.375, 0.5515, 0.25, 0.5515, 0.625, 0.5, 0.625, 0.375, 0.375, 0.4666, 0.375, 0.5, 0.4196, 0.147, 0.625, 0.147, 0.625, 0.1985, 0.4196, 0.1985, 0.625, 0.5515, 0.625, 0.5, 0.375, 0.5, 0.375, 0.625, 0.125, 0.5, 0.25, 0.5, 0.25, 0.5515, 0.125, 0.5515, 0.125, 0.5515, 0.25, 0.5515, 0.25, 0.603, 0.125, 0.603, 0.625, 0.603, 0.625, 0.5515, 0.375, 0.625, 0.375, 0.75, 0.625, 0.6827, 0.75, 0.6827, 0.75, 0.75, 0.625, 0.75, 0.125, 0.6827, 0.25, 0.6827, 0.25, 0.75, 0.125, 0.75, 0.4196, 0.75, 0.625, 0.75, 0.625, 0.875, 0.4196, 0.875, 0.4196, 0.25, 0.625, 0.25, 0.625, 0.375, 0.4196, 0.375, 0.0, 0.0, 0.0, 0.0, 0.0, 0.0, 0.0, 0.0, 0.0, 0.0, 0.0, 0.0, 0.0, 0.0, 0.0, 0.0, 0.375, 0.25, 0.4196, 0.25, 0.4196, 0.375, 0.375, 0.375, 0.375, 0.75, 0.4196, 0.75, 0.4196, 0.875, 0.375, 0.875, 0.375, 0.147, 0.4196, 0.147, 0.4196, 0.1985, 0.375, 0.1985, 0.375, 0.5, 0.4196, 0.5, 0.4196, 0.5515, 0.375, 0.5515, 0.375, 0.06732, 0.4196, 0.06732, 0.4196, 0.147, 0.375, 0.147, 0.375, 0.5515, 0.4196, 0.5515, 0.4196, 0.603, 0.375, 0.603, 0.375, 0.875, 0.4196, 0.875, 0.4196, 1.0, 0.375, 1.0, 0.375, 0.6827, 0.4196, 0.6827, 0.4196, 0.75, 0.375, 0.75, 0.375, 0.375, 0.4196, 0.375, 0.4196, 0.5, 0.375, 0.5, 0.375, 0.1985, 0.4196, 0.1985, 0.4196, 0.25, 0.375, 0.25, 0.375, 0.603, 0.4196, 0.603, 0.4196, 0.6827, 0.375, 0.6827, 0.375, 0.0, 0.4196, 0.0, 0.4196, 0.06732, 0.375, 0.06732, 0.125, 0.603, 0.25, 0.603, 0.25, 0.6827, 0.125, 0.6827, 0.625, 0.603, 0.75, 0.603, 0.75, 0.6827, 0.625, 0.6827, 0.4196, 0.0, 0.625, 0.0, 0.625, 0.06732, 0.4196, 0.06732, 0.75, 0.603, 0.875, 0.603, 0.875, 0.6827, 0.75, 0.6827, 0.25, 0.603, 0.375, 0.603, 0.375, 0.6827, 0.25, 0.6827, 0.4196, 0.603, 0.625, 0.603, 0.625, 0.6827, 0.4196, 0.6827, 0.5, 0.375, 0.5625, 0.375, 0.5629, 0.4371, 0.5, 0.4375, 0.5625, 0.375, 0.625, 0.375, 0.6276, 0.4349, 0.5629, 0.4371, 0.5629, 0.4371, 0.6276, 0.4349, 0.6458, 0.4792, 0.5642, 0.4983, 0.5, 0.4375, 0.5629, 0.4371, 0.5642, 0.4983, 0.5, 0.5, 0.5, 0.625, 0.5625, 0.625, 0.5629, 0.6879, 0.5, 0.6875, 0.5625, 0.625, 0.625, 0.625, 0.6267, 0.6892, 0.5629, 0.6879, 0.5629, 0.6879, 0.6267, 0.6892, 0.6458, 0.7708, 0.5642, 0.7517, 0.5, 0.6875, 0.5629, 0.6879, 0.5642, 0.7517, 0.5, 0.75, 0.25, 0.625, 0.3125, 0.625, 0.3121, 0.6879, 0.25, 0.6875, 0.3125, 0.625, 0.375, 0.625, 0.3733, 0.6892, 0.3121, 0.6879, 0.3121, 0.6879, 0.3733, 0.6892, 0.3542, 0.7708, 0.3099, 0.7526, 0.25, 0.6875, 0.3121, 0.6879, 0.3099, 0.7526, 0.25, 0.75, 0.625, 0.625, 0.6875, 0.625, 0.6879, 0.6879, 0.6267, 0.6892, 0.6875, 0.625, 0.75, 0.625, 0.75, 0.6875, 0.6879, 0.6879, 0.6879, 0.6879, 0.75, 0.6875, 0.75, 0.75, 0.6901, 0.7526, 0.6267, 0.6892, 0.6879, 0.6879, 0.6901, 0.7526, 0.6458, 0.7708, 0.6458, 0.4792, 0.6901, 0.4974, 0.6879, 0.5621, 0.6267, 0.5608, 0.6901, 0.4974, 0.75, 0.5, 0.75, 0.5625, 0.6879, 0.5621, 0.6879, 0.5621, 0.75, 0.5625, 0.75, 0.625, 0.6875, 0.625, 0.6267, 0.5608, 0.6879, 0.5621, 0.6875, 0.625, 0.625, 0.625, 0.3099, 0.4974, 0.3542, 0.4792, 0.3733, 0.5608, 0.3121, 0.5621, 0.3121, 0.5621, 0.3733, 0.5608, 0.375, 0.625, 0.3125, 0.625, 0.3542, 0.7708, 0.4358, 0.7517, 0.4371, 0.8129, 0.3724, 0.8151, 0.4358, 0.7517, 0.5, 0.75, 0.5, 0.8125, 0.4371, 0.8129, 0.4371, 0.8129, 0.5, 0.8125, 0.5, 0.875, 0.4375, 0.875, 0.3724, 0.8151, 0.4371, 0.8129, 0.4375, 0.875, 0.375, 0.875, 0.5, 0.75, 0.5642, 0.7517, 0.5629, 0.8129, 0.5, 0.8125, 0.5642, 0.7517, 0.6458, 0.7708, 0.6276, 0.8151, 0.5629, 0.8129, 0.5629, 0.8129, 0.6276, 0.8151, 0.625, 0.875, 0.5625, 0.875, 0.5, 0.8125, 0.5629, 0.8129, 0.5625, 0.875, 0.5, 0.875, 0.375, 0.625, 0.4375, 0.625, 0.4371, 0.6879, 0.3733, 0.6892, 0.4375, 0.625, 0.5, 0.625, 0.5, 0.6875, 0.4371, 0.6879, 0.4371, 0.6879, 0.5, 0.6875, 0.5, 0.75, 0.4358, 0.7517, 0.3733, 0.6892, 0.4371, 0.6879, 0.4358, 0.7517, 0.3542, 0.7708, 0.3542, 0.4792, 0.4358, 0.4983, 0.4371, 0.5621, 0.3733, 0.5608, 0.4358, 0.4983, 0.5, 0.5, 0.5, 0.5625, 0.4371, 0.5621, 0.4371, 0.5621, 0.5, 0.5625, 0.5, 0.625, 0.4375, 0.625, 0.3733, 0.5608, 0.4371, 0.5621, 0.4375, 0.625, 0.375, 0.625, 0.5, 0.5, 0.5642, 0.4983, 0.5629, 0.5621, 0.5, 0.5625, 0.5642, 0.4983, 0.6458, 0.4792, 0.6267, 0.5608, 0.5629, 0.5621, 0.5629, 0.5621, 0.6267, 0.5608, 0.625, 0.625, 0.5625, 0.625, 0.5, 0.5625, 0.5629, 0.5621, 0.5625, 0.625, 0.5, 0.625, 0.375, 0.375, 0.4375, 0.375, 0.4371, 0.4371, 0.3724, 0.4349, 0.4375, 0.375, 0.5, 0.375, 0.5, 0.4375, 0.4371, 0.4371, 0.4371, 0.4371, 0.5, 0.4375, 0.5, 0.5, 0.4358, 0.4983, 0.3724, 0.4349, 0.4371, 0.4371, 0.4358, 0.4983, 0.3542, 0.4792, 0.375, 0.375, 0.3724, 0.4349, 0.625, 0.4338, 0.625, 0.375, 0.3099, 0.4974, 0.3121, 0.5621, 0.6912, 0.625, 0.6912, 0.5, 0.3121, 0.5621, 0.3125, 0.625, 0.6912, 0.75, 0.6912, 0.625, 0.3125, 0.625, 0.25, 0.625, 0.625, 0.875, 0.625, 0.8162, 0.6912, 0.75, 0.6912, 0.625, 0.6912, 0.625, 0.6912, 0.75, 0.6912, 0.625, 0.6912, 0.5, 0.6912, 0.5, 0.6912, 0.625, 0.625, 0.875, 0.625, 0.8162, 0.625, 0.8162, 0.625, 0.875, 0.625, 0.4338, 0.625, 0.375, 0.625, 0.375, 0.625, 0.4338, 0.5625, 0.5, 0.5938, 0.5, 0.5938, 0.5, 0.5625, 0.5, 0.625, 0.5, 0.625, 0.625, 0.625, 0.625, 0.625, 0.5, 0.5938, 0.5, 0.625, 0.5, 0.625, 0.5, 0.5938, 0.5, 0.625, 0.625, 0.625, 0.75, 0.625, 0.75, 0.625, 0.625, 0.5938, 0.75, 0.5625, 0.75, 0.5625, 0.75, 0.5938, 0.75, 0.625, 0.75, 0.5938, 0.75, 0.5938, 0.75, 0.625, 0.75, 0.5625, 0.625, 0.5625, 0.5, 0.5625, 0.5, 0.5625, 0.625, 0.5625, 0.75, 0.5625, 0.625, 0.5625, 0.625, 0.5625, 0.75, 0.5625, 0.5, 0.5938, 0.5, 0.5938, 0.5, 0.5625, 0.5, 0.625, 0.5, 0.625, 0.625, 0.625, 0.625, 0.625, 0.5, 0.5938, 0.5, 0.625, 0.5, 0.625, 0.5, 0.5938, 0.5, 0.625, 0.625, 0.625, 0.75, 0.625, 0.75, 0.625, 0.625, 0.5938, 0.75, 0.5625, 0.75, 0.5625, 0.75, 0.5938, 0.75, 0.625, 0.75, 0.5938, 0.75, 0.5938, 0.75, 0.625, 0.75, 0.5625, 0.625, 0.5625, 0.5, 0.5625, 0.5, 0.5625, 0.625, 0.5625, 0.75, 0.5625, 0.625, 0.5625, 0.625, 0.5625, 0.75, 0.3088, 0.625, 0.3088, 0.6135, 0.3088, 0.5, 0.3088, 0.5, 0.375, 0.625, 0.375, 0.6303, 0.375, 0.75, 0.375, 0.75, 0.375, 0.7834, 0.375, 0.7852, 0.375, 0.8162, 0.375, 0.8162, 0.0, 0.0, 0.0, 0.0, 0.0, 0.0, 0.0, 0.0, 0.3088, 0.75, 0.3088, 0.5986, 0.3088, 0.6135, 0.3088, 0.75, 0.375, 0.75, 0.375, 0.7875, 0.375, 0.7852, 0.375, 0.75, 0.0, 0.0, 0.0, 0.0, 0.0, 0.0, 0.0, 0.0, 0.375, 0.5, 0.375, 0.6372, 0.375, 0.6303, 0.375, 0.5, 0.3088, 0.75, 0.3088, 0.625, 0.3088, 0.6269, 0.3088, 0.7659, 0.375, 0.5, 0.375, 0.625, 0.375, 0.6261, 0.375, 0.4873, 0.375, 0.75, 0.375, 0.7834, 0.375, 0.7821, 0.375, 0.753, 0.375, 0.4338, 0.375, 0.4666, 0.375, 0.4648, 0.375, 0.4321, 0.375, 0.625, 0.375, 0.75, 0.375, 0.753, 0.375, 0.6261, 0.375, 0.4666, 0.375, 0.5, 0.375, 0.4873, 0.375, 0.4648, 0.375, 0.7834, 0.375, 0.8162, 0.375, 0.8194, 0.375, 0.7821, 0.3088, 0.625, 0.3088, 0.5, 0.3088, 0.4963, 0.3088, 0.6269, 0.3088, 0.75, 0.3088, 0.625, 0.3088, 0.625, 0.3088, 0.75, 0.375, 0.5, 0.375, 0.625, 0.375, 0.625, 0.375, 0.5, 0.375, 0.4338, 0.375, 0.4669, 0.375, 0.4669, 0.375, 0.4338, 0.375, 0.75, 0.375, 0.7831, 0.375, 0.7831, 0.375, 0.75, 0.3088, 0.625, 0.3088, 0.5, 0.3088, 0.5, 0.3088, 0.625, 0.375, 0.7831, 0.375, 0.8162, 0.375, 0.8162, 0.375, 0.7831, 0.375, 0.4669, 0.375, 0.5, 0.375, 0.5, 0.375, 0.4669, 0.375, 0.625, 0.375, 0.75, 0.375, 0.75, 0.375, 0.625, 0.5, 0.5, 0.5427, 0.5, 0.5427, 0.625, 0.5, 0.625, 0.5, 0.3993, 0.5427, 0.3993, 0.5427, 0.4416, 0.5, 0.4416, 0.5, 0.75, 0.5427, 0.75, 0.5427, 0.7831, 0.5, 0.7831, 0.5, 0.7831, 0.5427, 0.7831, 0.5427, 0.8162, 0.5, 0.8162, 0.5, 0.375, 0.5427, 0.375, 0.5427, 0.3993, 0.5, 0.3993, 0.5, 0.625, 0.5427, 0.625, 0.5427, 0.75, 0.5, 0.75, 0.5, 0.4416, 0.5427, 0.4416, 0.5427, 0.5, 0.5, 0.5, 0.5, 0.8162, 0.5427, 0.8162, 0.5427, 0.875, 0.5, 0.875])
me_cube.materials.append(mat_material)
me_cube.use_remesh_preserve_volume = False
me_cube.use_remesh_preserve_attributes = False
me_cube.use_mirror_vertex_groups = False
me_cube.update()
arm_armature = bpy.data.armatures.new('Armature')  # bones are not reproduced

# ---- objects
ob_playermodel = bpy.data.objects.new('PlayerModel', me_cube)
ob_armature = bpy.data.objects.new('Armature', arm_armature)
ob_camera = bpy.data.objects.new('Camera', cam_camera)
ob_light = bpy.data.objects.new('Light', light_light)
ob_frontref = bpy.data.objects.new('FrontRef', None)
ob_sideref = bpy.data.objects.new('SideRef', None)

# ---- transforms, parenting, visibility, modifiers, constraints
ob_playermodel.parent = ob_armature
ob_playermodel.location = (0.0, 0.0, 0.0)
ob_playermodel.lock_rotations_4d = False
ob_playermodel.empty_display_type = 'ARROWS'
ob_playermodel.lineart.crease_threshold = 0.0
_vg = ob_playermodel.vertex_groups.new(name='Spine.001')
for _i, _w in zip([1, 2, 4, 5, 6, 7, 8, 10, 12, 13, 15, 16, 24, 25, 26, 27, 28, 29, 30, 31, 52, 54, 55, 57, 59, 60, 62, 63, 64, 65, 69, 78, 79, 80, 84, 85, 95, 96, 330, 332, 335, 336, 338, 339, 342, 343, 344, 364, 365], [0.2988, 0.3309, 0.2079, 0.02571, 0.03966, 0.1955, 0.6626, 0.5865, 0.4398, 0.06874, 0.5633, 0.08774, 0.1385, 0.1552, 0.07663, 0.07072, 0.4734, 0.5213, 0.7154, 0.6996, 0.3327, 0.3159, 0.05362, 0.2723, 0.2648, 0.05422, 0.1933, 0.09425, 0.629, 0.5963, 0.04275, 0.4032, 0.1931, 0.03389, 0.07788, 0.4997, 0.8418, 0.1748, 0.6016, 0.7411, 0.1068, 0.6033, 0.0853, 0.4835, 0.7036, 0.79, 0.9215, 0.005464, 0.002797]): _vg.add([_i], _w, 'REPLACE')
_vg = ob_playermodel.vertex_groups.new(name='Spine.002')
for _i, _w in zip([1, 2, 3, 4, 5, 6, 7, 12, 13, 14, 15, 16, 17, 28, 29, 30, 31, 52, 54, 55, 56, 57, 59, 60, 61, 64, 65, 78, 79, 80, 81, 85, 101, 103, 104, 106, 323, 324, 325, 326, 327, 328, 329, 334, 335, 336, 337, 338, 339, 342, 343, 345, 346, 364, 365], [0.1184, 0.1397, 0.06553, 0.6912, 0.6325, 0.6399, 0.7119, 0.6353, 0.7386, 0.2056, 0.6499, 0.7129, 0.1019, 0.2811, 0.2882, 0.1029, 0.04881, 0.03164, 0.6313, 0.7002, 0.1093, 0.001786, 0.651, 0.688, 0.1577, 0.1745, 0.106, 0.1261, 0.7146, 0.6237, 0.06969, 0.3143, 0.0555, 0.03009, 0.0007898, 0.05973, 0.2112, 0.2031, 0.3241, 0.2798, 0.2185, 0.2294, 0.186, 0.1083, 0.6999, 0.5406, 0.2875, 0.7734, 0.5907, 0.05118, 0.07421, 0.0008734, 0.08747, 0.2159, 0.5265]): _vg.add([_i], _w, 'REPLACE')
_vg = ob_playermodel.vertex_groups.new(name='Spine.003')
for _i, _w in zip([3, 4, 5, 6, 7, 9, 11, 12, 13, 14, 16, 17, 18, 19, 28, 53, 54, 55, 56, 58, 59, 60, 61, 64, 79, 80, 81, 82, 83, 101, 102, 103, 104, 106, 109, 239, 244, 253, 256, 261, 270, 280, 281, 282, 323, 324, 325, 326, 327, 328, 329, 331, 333, 334, 335, 337, 338, 339, 340, 341, 345, 346, 349, 352, 357, 362, 363, 364, 365], [0.1662, 0.02112, 0.1214, 0.1567, 0.04125, 0.1274, 0.1856, 0.05612, 0.3174, 0.6581, 0.3076, 0.3565, 0.005922, 0.1648, 0.000108, 0.01848, 0.0225, 0.2732, 0.4041, 0.04722, 0.008712, 0.2434, 0.5035, 0.003787, 0.02354, 0.1326, 0.08071, 0.04906, 0.0418, 0.5694, 0.6087, 0.2246, 0.2359, 0.1027, 0.03752, 0.0002137, 0.002598, 0.01303, 0.00409, 0.06141, 0.03318, 0.2923, 0.06991, 0.05868, 0.3171, 0.5905, 0.6532, 0.5073, 0.4476, 0.2347, 0.2179, 0.6515, 0.5471, 0.6433, 0.2181, 0.7444, 0.2385, 0.04481, 0.2597, 0.05052, 0.6715, 0.7111, 0.03002, 0.1186, 0.06046, 0.1773, 0.5158, 0.6338, 0.8473]): _vg.add([_i], _w, 'REPLACE')
_vg = ob_playermodel.vertex_groups.new(name='Neck.001')
for _i, _w in zip([9, 11, 18, 19, 82, 83, 89, 102, 239, 241, 244, 249, 250, 252, 253, 254, 256, 261, 265, 270, 273, 274, 276, 277, 279, 280, 281, 282, 331, 333, 340, 341, 345, 346, 347, 349, 352, 357, 358, 360, 362, 363], [0.2917, 0.09059, 0.7024, 0.439, 0.2053, 0.5526, 0.003499, 0.04444, 0.05515, 0.06727, 0.07899, 0.01225, 0.08212, 0.008053, 0.06378, 0.1263, 0.06408, 0.1537, 0.01845, 0.08628, 0.1479, 0.007078, 0.01384, 0.01538, 0.02921, 0.2236, 0.4526, 0.4456, 0.1049, 0.2695, 0.3788, 0.5857, 0.06397, 0.008916, 0.1811, 0.07596, 0.197, 0.1092, 0.008407, 0.05342, 0.5131, 0.2063]): _vg.add([_i], _w, 'REPLACE')
_vg = ob_playermodel.vertex_groups.new(name='Head.001')
for _i, _w in zip([11, 18, 19, 82, 83, 239, 240, 241, 242, 243, 244, 245, 246, 247, 248, 249, 250, 251, 252, 253, 254, 255, 256, 257, 258, 259, 260, 261, 262, 263, 264, 265, 266, 267, 268, 269, 270, 271, 272, 273, 274, 275, 276, 277, 278, 279, 280, 281, 282, 331, 340, 341, 347, 348, 349, 350, 351, 352, 353, 354, 355, 356, 357, 358, 359, 360, 361, 362, 363], [0.02972, 0.1818, 0.216, 0.0454, 0.2214, 0.9017, 0.9951, 0.9188, 0.9947, 0.9816, 0.8681, 0.9977, 0.9779, 0.9813, 0.9953, 0.962, 0.8853, 0.9968, 0.9495, 0.8842, 0.854, 0.9907, 0.8876, 0.9967, 0.9903, 0.9963, 0.9991, 0.7294, 0.9784, 0.9786, 0.9829, 0.9464, 0.9935, 0.9791, 0.9899, 0.9917, 0.8439, 0.9985, 0.998, 0.7926, 0.9493, 0.9909, 0.9463, 0.9558, 0.9928, 0.9538, 0.1015, 0.05773, 0.1131, 0.06332, 0.2586, 0.2057, 0.9358, 0.9954, 0.8602, 0.9965, 0.9996, 0.6258, 0.9777, 0.9748, 0.9991, 0.9982, 0.7966, 0.9476, 0.9909, 0.9386, 0.989, 0.06445, 0.1307]): _vg.add([_i], _w, 'REPLACE')
_vg = ob_playermodel.vertex_groups.new(name='Arm.L.001')
for _i, _w in zip([0, 3, 5, 6, 9, 11, 14, 17, 18, 19, 53, 55, 56, 58, 60, 61, 80, 81, 82, 83, 89, 101, 102, 103, 104, 105, 106, 107, 108, 109, 111, 112, 113, 114, 115, 117, 244, 261, 270, 273, 280, 281, 282, 323, 324, 325, 326, 327, 328, 329, 331, 333, 334, 337, 340, 341, 345, 346, 352, 357, 362, 363, 364, 365], [0.827, 0.1337, 0.05941, 0.03209, 0.4217, 0.6029, 0.07128, 0.1333, 0.08655, 0.1795, 0.9072, 0.02142, 0.1877, 0.8789, 0.01117, 0.1431, 0.04732, 0.3157, 0.3197, 0.1775, 0.6656, 0.2795, 0.2529, 0.5694, 0.6557, 0.8008, 0.3056, 0.8424, 0.4727, 0.7017, 0.15, 0.09721, 0.1675, 0.1349, 0.02045, 0.05077, 0.001192, 0.05333, 0.003592, 0.03651, 0.3719, 0.2807, 0.3642, 0.1427, 0.08012, 0.06406, 0.06449, 0.08198, 0.1848, 0.08365, 0.1528, 0.1995, 0.1166, 0.06617, 0.09433, 0.03489, 0.2083, 0.1247, 0.05458, 0.01335, 0.1042, 0.1306, 0.06939, 0.03581]): _vg.add([_i], _w, 'REPLACE')
_vg = ob_playermodel.vertex_groups.new(name='Arm.L.002')
for _i, _w in zip([0, 3, 4, 5, 6, 7, 9, 11, 12, 13, 14, 16, 17, 19, 29, 53, 54, 55, 56, 58, 59, 60, 61, 79, 80, 81, 82, 83, 85, 89, 101, 102, 103, 104, 105, 106, 107, 108, 109, 110, 111, 112, 113, 114, 115, 116, 117, 118, 119, 120, 121, 122, 123, 124, 125, 142, 143, 144, 145, 146, 147, 148, 149, 280, 282, 283, 284, 285, 286, 287, 288, 289, 290, 291, 292, 293, 294, 295, 296, 297, 298, 323, 324, 325, 326, 327, 328, 329, 331, 334, 335, 337, 346, 364], [0.4226, 0.5991, 0.004559, 0.0, 0.0, 0.0, 0.0, 0.0, 0.0, 0.0, 0.0, 0.0, 0.0, 0.0, 0.0, 0.1132, 0.0, 0.0, 0.08219, 0.1768, 0.0, 0.0, 0.06074, 0.0, 0.0, 0.7072, 0.0, 0.0, 0.0, 0.0, 0.0, 0.0, 0.1472, 0.09414, 0.3917, 0.3215, 0.4123, 0.3779, 0.5046, 0.9524, 0.2521, 0.5268, 0.3152, 0.406, 0.7713, 0.9618, 0.4962, 0.08352, 0.1418, 0.671, 0.1717, 0.08485, 0.2397, 0.2571, 0.1069, 0.9931, 0.9904, 0.9976, 0.9953, 0.9901, 0.999, 0.9903, 0.9926, 0.0, 0.0, 0.9237, 0.9251, 0.9747, 0.9604, 0.964, 0.9361, 0.9497, 0.9053, 0.6866, 0.5205, 0.899, 0.7844, 0.8139, 0.7406, 0.7516, 0.5197, 0.04075, 0.0, 0.0, 0.0, 0.04186, 0.04682, 0.009617, 0.0, 0.03303, 0.0, 0.006637, 0.0, 0.02665]): _vg.add([_i], _w, 'REPLACE')
_vg = ob_playermodel.vertex_groups.new(name='Arm.L.003')
for _i, _w in zip([118, 119, 120, 121, 122, 123, 124, 125, 126, 127, 128, 129, 130, 131, 132, 133, 134, 135, 136, 137, 138, 139, 140, 141, 151, 153, 155, 157, 166, 167, 172, 173, 176, 177, 188, 283, 284, 285, 286, 287, 288, 289, 290, 291, 292, 293, 294, 295, 296, 297, 298], [0.1681, 0.3809, 0.2935, 0.1551, 0.4426, 0.7372, 0.2843, 0.1607, 0.9948, 0.1597, 0.7622, 0.9208, 0.847, 0.1456, 0.9077, 0.8636, 0.7177, 0.837, 0.825, 0.8625, 0.9943, 0.9809, 0.9883, 1.0, 0.3328, 0.3927, 0.3138, 0.3335, 0.005376, 0.0001747, 0.7335, 0.6054, 0.09536, 0.0762, 0.06811, 0.2992, 0.2802, 0.1309, 0.1984, 0.1556, 0.2266, 0.2537, 0.2584, 0.4716, 0.2207, 0.2146, 0.3064, 0.225, 0.5879, 0.5999, 0.367]): _vg.add([_i], _w, 'REPLACE')
_vg = ob_playermodel.vertex_groups.new(name='Hand.L.001')
for _i, _w in zip([127, 128, 129, 130, 131, 132, 133, 134, 151, 153, 155, 157, 158, 159, 160, 161, 166, 167, 168, 169, 172, 173, 176, 177, 178, 179, 180, 186, 187, 188, 189, 197], [0.5856, 0.9991, 0.4168, 0.2842, 0.7738, 0.4132, 0.9916, 0.7059, 0.0, 0.2342, 0.5331, 0.3632, 0.0746, 0.09136, 0.0917, 0.1047, 0.09681, 0.8614, 0.8733, 0.7306, 0.1439, 0.3243, 0.3331, 0.8088, 0.02122, 0.06425, 0.05057, 0.9226, 0.8838, 0.6779, 0.939, 0.03504]): _vg.add([_i], _w, 'REPLACE')
_vg = ob_playermodel.vertex_groups.new(name='Hand.L.002')
for _i, _w in zip([150, 152, 154, 156, 158, 159, 160, 161, 162, 163, 164, 165, 166, 167, 168, 169, 175, 178, 179, 180, 181, 182, 183, 184, 185, 186, 187, 188, 189], [0.05975, 0.1729, 0.107, 0.2083, 0.3022, 0.5713, 0.4443, 0.543, 0.512, 0.711, 0.8292, 0.6672, 0.003541, 0.4242, 0.2551, 0.2468, 0.03345, 0.463, 0.5007, 0.713, 0.868, 0.07666, 0.1022, 0.9431, 0.9567, 0.2186, 0.2289, 0.1194, 0.08529]): _vg.add([_i], _w, 'REPLACE')
_vg = ob_playermodel.vertex_groups.new(name='Hand.L.003')
for _i, _w in zip([150, 152, 154, 156, 158, 159, 162, 163, 164, 165, 170, 171, 174, 175, 180, 182, 183, 184, 185], [0.939, 0.8254, 0.8909, 0.7897, 0.01513, 0.04783, 0.4811, 0.2789, 0.154, 0.3192, 0.978, 0.997, 0.9894, 0.9579, 0.0409, 0.9208, 0.8959, 0.05434, 0.02873]): _vg.add([_i], _w, 'REPLACE')
_vg = ob_playermodel.vertex_groups.new(name='Finger.L.001')
for _i, _w in zip([129, 133, 151, 155, 158, 161, 166, 169, 172, 173, 187, 188, 191, 193, 195, 197], [0.01515, 0.085, 0.0, 0.0921, 0.0724, 0.01292, 0.5852, 0.1403, 0.1026, 0.0115, 0.009948, 0.09069, 0.4569, 0.03422, 0.5926, 0.1162]): _vg.add([_i], _w, 'REPLACE')
_vg = ob_playermodel.vertex_groups.new(name='Finger.L.002')
for _i, _w in zip([166, 188, 190, 191, 192, 193, 194, 195, 196, 197], [0.02186, 0.1081, 0.9912, 0.7946, 0.9971, 0.9548, 0.9854, 0.2234, 1.003, 0.8461]): _vg.add([_i], _w, 'REPLACE')
_vg = ob_playermodel.vertex_groups.new(name='Arm.R.004')
_vg = ob_playermodel.vertex_groups.new(name='Arm.R.005')
_vg = ob_playermodel.vertex_groups.new(name='Arm.R.006')
_vg = ob_playermodel.vertex_groups.new(name='Hand.R.004')
_vg = ob_playermodel.vertex_groups.new(name='Hand.R.005')
_vg = ob_playermodel.vertex_groups.new(name='Hand.R.006')
_vg = ob_playermodel.vertex_groups.new(name='Finger.R.003')
_vg = ob_playermodel.vertex_groups.new(name='Finger.R.004')
_vg = ob_playermodel.vertex_groups.new(name='Leg.L.001')
for _i, _w in zip([1, 2, 4, 7, 8, 10, 12, 15, 24, 25, 26, 27, 28, 29, 30, 31, 32, 33, 34, 35, 36, 37, 38, 39, 40, 41, 42, 43, 48, 49, 50, 51, 52, 54, 57, 59, 62, 63, 64, 65, 66, 67, 68, 69, 70, 71, 76, 77, 78, 79, 84, 85, 86, 87, 88, 94, 95, 96, 97, 98, 99, 100, 301, 303, 306, 315, 316, 317, 318, 319, 320, 321, 322, 330, 332, 336, 339, 342, 343, 344], [0.2317, 0.2567, 0.0638, 0.04875, 0.2864, 0.3954, 0.09697, 0.06859, 0.8598, 0.5252, 0.1811, 0.1738, 0.1507, 0.2221, 0.2911, 0.2531, 0.7716, 0.5052, 0.98, 0.9717, 0.4186, 0.0, 0.07989, 0.1205, 1.0, 0.9062, 0.9822, 0.9905, 0.8629, 0.8298, 0.6948, 0.267, 0.3108, 0.07425, 0.2542, 0.0755, 0.9312, 0.2884, 0.273, 0.1958, 0.3062, 0.9808, 0.7233, 0.9891, 0.8664, 0.5061, 0.443, 0.05719, 0.3305, 0.05585, 0.1614, 0.1477, 0.953, 0.992, 0.7634, 0.0, 0.1571, 0.7155, 0.9738, 0.9793, 0.8344, 0.1322, 0.0, 0.0, 0.0, 0.9954, 0.9959, 0.9965, 0.9966, 0.9969, 0.9957, 0.9964, 0.996, 0.377, 0.2463, 0.06944, 0.0387, 0.2411, 0.1333, 0.07806]): _vg.add([_i], _w, 'REPLACE')
_vg = ob_playermodel.vertex_groups.new(name='Leg.L.002')
for _i, _w in zip([0, 1, 2, 3, 4, 5, 6, 7, 8, 9, 10, 11, 12, 13, 14, 15, 16, 17, 18, 19, 20, 21, 22, 23, 24, 25, 26, 27, 28, 29, 30, 31, 32, 33, 34, 35, 36, 37, 38, 39, 40, 41, 42, 43, 44, 45, 46, 47, 48, 49, 50, 51, 52, 53, 54, 55, 56, 57, 58, 59, 60, 61, 62, 63, 64, 65, 66, 67, 68, 69, 70, 71, 72, 73, 74, 75, 76, 77, 78, 79, 80, 81, 82, 83, 84, 85, 86, 87, 88, 89, 90, 91, 92, 93, 94, 95, 96, 97, 98, 99, 100, 101, 102, 103, 104, 105, 106, 107, 108, 109, 110, 111, 112, 113, 114, 115, 116, 117, 118, 119, 120, 121, 122, 123, 124, 125, 126, 127, 128, 129, 130, 131, 132, 133, 134, 135, 136, 137, 138, 139, 140, 141, 142, 143, 144, 145, 146, 147, 148, 149, 150, 151, 152, 153, 154, 155, 156, 157, 158, 159, 160, 161, 162, 163, 164, 165, 166, 167, 168, 169, 170, 171, 172, 173, 174, 175, 176, 177, 178, 179, 180, 181, 182, 183, 184, 185, 186, 187, 188, 189, 190, 191, 192, 193, 194, 195, 196, 197, 200, 201, 204, 205, 206, 207, 208, 209, 210, 211, 212, 213, 214, 215, 220, 222, 223, 225, 226, 227, 228, 230, 239, 240, 241, 242, 243, 244, 245, 246, 247, 248, 249, 250, 251, 252, 253, 254, 255, 256, 257, 258, 259, 260, 261, 262, 263, 264, 265, 266, 267, 268, 269, 270, 271, 272, 273, 274, 275, 276, 277, 278, 279, 280, 281, 282, 283, 284, 285, 286, 287, 288, 289, 290, 291, 292, 293, 294, 295, 296, 297, 298, 299, 300, 301, 302, 303, 304, 305, 306, 307, 308, 309, 310, 311, 312, 313, 314, 315, 316, 317, 318, 319, 320, 321, 322, 323, 324, 325, 326, 327, 328, 329, 330, 331, 332, 333, 334, 335, 336, 337, 338, 339, 340, 341, 342, 343, 344, 345, 346, 347, 348, 349, 350, 351, 352, 353, 354, 355, 356, 357, 358, 359, 360, 361, 362, 363, 364, 365], [0.0, 0.0, 0.0, 0.0, 0.0, 0.0, 0.0, 0.0, 0.0, 0.0, 0.0, 0.0, 0.0, 0.0, 0.0, 0.0, 0.0, 0.0, 0.0, 0.0, 0.8921, 0.8994, 0.9146, 0.9204, 0.0, 0.0, 0.0, 0.0, 0.0, 0.0, 0.0, 0.0, 0.0, 0.0, 0.0, 0.0, 0.8178, 0.7988, 0.873, 0.832, 0.0, 0.0, 0.0, 0.0, 0.9516, 0.9504, 0.9527, 0.9516, 0.09003, 0.1231, 0.1476, 0.1716, 0.0, 0.0, 0.0, 0.0, 0.0, 0.0, 0.0, 0.0, 0.0, 0.0, 0.0, 0.0, 0.0, 0.0, 0.0, 0.0, 0.0, 0.0, 0.08651, 0.1615, 0.9092, 0.9265, 0.9506, 0.9527, 0.8031, 0.8957, 0.0, 0.0, 0.0, 0.0, 0.0, 0.0, 0.0, 0.0, 0.0, 0.0, 0.1535, 0.0, 0.913, 0.9067, 0.9509, 0.9523, 0.8109, 0.0, 0.0, 0.0, 0.0, 0.1185, 0.8465, 0.0, 0.0, 0.0, 0.0, 0.0, 0.0, 0.0, 0.0, 0.0, 0.0, 0.0, 0.0, 0.0, 0.0, 0.0, 0.0, 0.0, 0.0, 0.0, 0.0, 0.0, 0.0, 0.0, 0.0, 0.0, 0.0, 0.0, 0.0, 0.0, 0.0, 0.0, 0.0, 0.0, 0.0, 0.0, 0.0, 0.0, 0.0, 0.0, 0.0, 0.0, 0.0, 0.0, 0.0, 0.0, 0.0, 0.0, 0.0, 0.0, 0.0, 0.0, 0.0, 0.0, 0.0, 0.0, 0.0, 0.0, 0.0, 0.0, 0.0, 0.0, 0.0, 0.0, 0.0, 0.0, 0.0, 0.0, 0.0, 0.0, 0.0, 0.0, 0.0, 0.0, 0.0, 0.0, 0.0, 0.0, 0.0, 0.0, 0.0, 0.0, 0.0, 0.0, 0.0, 0.0, 0.0, 0.0, 0.0, 0.0, 0.0, 0.0, 0.0, 0.0, 0.0, 0.0, 0.0, 0.0, 0.1706, 0.4223, 0.1734, 0.4244, 0.02007, 0.09936, 0.00992, 0.08146, 0.2377, 0.09474, 0.09936, 0.2217, 0.1726, 0.4437, 0.08419, 0.2076, 0.2099, 0.02166, 0.03938, 0.1133, 0.1224, 0.2232, 0.0, 0.0, 0.0, 0.0, 0.0, 0.0, 0.0, 0.0, 0.0, 0.0, 0.0, 0.0, 0.0, 0.0, 0.0, 0.0, 0.0, 0.0, 0.0, 0.0, 0.0, 0.0, 0.0, 0.0, 0.0, 0.0, 0.0, 0.0, 0.0, 0.0, 0.0, 0.0, 0.0, 0.0, 0.0, 0.0, 0.0, 0.0, 0.0, 0.0, 0.0, 0.0, 0.0, 0.0, 0.0, 0.0, 0.0, 0.0, 0.0, 0.0, 0.0, 0.0, 0.0, 0.0, 0.0, 0.0, 0.0, 0.0, 0.0, 0.0, 0.9491, 0.943, 0.9418, 0.9369, 0.9375, 0.95, 0.9389, 0.946, 0.952, 0.9511, 0.9519, 0.9513, 0.9515, 0.9521, 0.9511, 0.9521, 0.0, 0.0, 0.0, 0.0, 0.0, 0.0, 0.0, 0.0, 0.0, 0.0, 0.0, 0.0, 0.0, 0.0, 0.0, 0.0, 0.0, 0.0, 0.0, 0.0, 0.0, 0.0, 0.0, 0.0, 0.0, 0.0, 0.0, 0.0, 0.0, 0.0, 0.0, 0.0, 0.0, 0.0, 0.0, 0.0, 0.0, 0.0, 0.0, 0.0, 0.0, 0.0, 0.0, 0.0, 0.0, 0.0, 0.0, 0.0, 0.0, 0.0, 0.0]): _vg.add([_i], _w, 'REPLACE')
_vg = ob_playermodel.vertex_groups.new(name='Foot.L.001')
for _i, _w in zip([20, 21, 22, 23, 72, 73, 90, 91, 198, 199, 200, 201, 202, 203, 204, 205, 206, 207, 208, 209, 210, 211, 212, 213, 214, 215, 218, 219, 220, 221, 222, 223, 224, 225, 226, 227, 228, 230, 231, 232, 233, 234, 235, 236, 237, 238, 309, 310, 312], [0.2071, 0.1947, 0.0, 0.01192, 0.3063, 0.002248, 0.0261, 0.03938, 0.1408, 0.1819, 0.8148, 0.8426, 0.08899, 0.09358, 0.8091, 0.6614, 0.9114, 0.8909, 0.8842, 0.881, 0.839, 0.8731, 0.8775, 0.7771, 0.8121, 0.8701, 0.7494, 0.8728, 0.8831, 0.1212, 0.7805, 0.7754, 0.06825, 0.8801, 0.9133, 0.8578, 0.8591, 0.765, 0.711, 0.4194, 0.8665, 0.6324, 0.9513, 0.05872, 0.7997, 0.6215, 0.01702, 0.04066, 0.04364]): _vg.add([_i], _w, 'REPLACE')
_vg = ob_playermodel.vertex_groups.new(name='Foot.L.002')
for _i, _w in zip([198, 199, 202, 203, 206, 208, 209, 211, 216, 217, 219, 220, 221, 224, 225, 226, 227, 229, 231, 232, 233, 234, 235, 236, 237, 238], [0.8584, 0.8161, 0.9103, 0.9054, 0.0536, 0.08586, 0.02513, 0.01424, 0.9906, 0.8902, 0.1063, 0.01542, 0.8781, 0.9311, 0.0841, 0.03397, 0.007692, 0.9592, 0.6056, 0.6132, 0.4423, 0.689, 0.5138, 0.6163, 0.277, 0.3745]): _vg.add([_i], _w, 'REPLACE')
_vg = ob_playermodel.vertex_groups.new(name='Leg.R.003')
_vg = ob_playermodel.vertex_groups.new(name='Leg.R.004')
_vg = ob_playermodel.vertex_groups.new(name='Foot.R.003')
_vg = ob_playermodel.vertex_groups.new(name='Foot.R.004')
_vg = ob_playermodel.vertex_groups.new(name='Leg IK.L')
_m = ob_playermodel.modifiers.new('Mirror', 'MIRROR')
_m.use_clip = True
_m = ob_playermodel.modifiers.new('Armature', 'ARMATURE')
_m.object = ob_armature
ob_armature.location = (0.0, 0.0, 0.0)
ob_armature.show_in_front = True
ob_armature.lineart.crease_threshold = 0.0
ob_camera.location = (7.359, -6.926, 4.958)
ob_camera.rotation_euler = (1.109, 0.0, 0.8149)
ob_camera.lock_rotations_4d = False
ob_camera.empty_display_type = 'ARROWS'
ob_camera.color = (0.0, 0.0, 0.0, 0.0)
ob_camera.display_type = 'WIRE'
ob_camera.lineart.crease_threshold = 0.0
ob_light.location = (4.076, 1.005, 5.904)
ob_light.rotation_euler = (0.6503, 0.05522, 1.866)
ob_light.lock_rotations_4d = False
ob_light.empty_display_type = 'ARROWS'
ob_light.color = (0.0, 0.0, 0.0, 0.0)
ob_light.lineart.crease_threshold = 0.0
ob_frontref.location = (0.0, 13.21, 0.0)
ob_frontref.rotation_euler = (1.571, -0.0, -0.0)
ob_frontref.scale = (3.065, 3.065, 3.065)
ob_frontref.empty_display_type = 'IMAGE'
ob_frontref.empty_display_size = 5.0
ob_frontref.lineart.crease_threshold = 0.0
ob_sideref.location = (-12.07, 0.0, 0.0)
ob_sideref.rotation_euler = (1.571, -0.0, 1.571)
ob_sideref.scale = (3.065, 3.065, 3.065)
ob_sideref.empty_display_type = 'IMAGE'
ob_sideref.empty_display_size = 5.0
ob_sideref.lineart.crease_threshold = 0.0

# ---- collection membership
col_main.objects.link(ob_playermodel)
col_main.objects.link(ob_armature)
col_baseobjects.objects.link(ob_camera)
col_baseobjects.objects.link(ob_light)
col_refs.objects.link(ob_frontref)
col_refs.objects.link(ob_sideref)

# ---- scene / render settings (as saved in the file)
scene.camera = ob_camera
scene.frame_start = 1; scene.frame_end = 250; scene.frame_set(239)
scene.render.engine = 'BLENDER_EEVEE_NEXT'
scene.cycles.use_denoising = False
scene.cycles.samples = 128
scene.cycles.sampling_pattern = 'TABULATED_SOBOL'
scene.cycles.use_adaptive_sampling = False
scene.cycles.use_light_tree = False
scene.view_settings.view_transform = 'Filmic'
bpy.context.view_layer.update()
